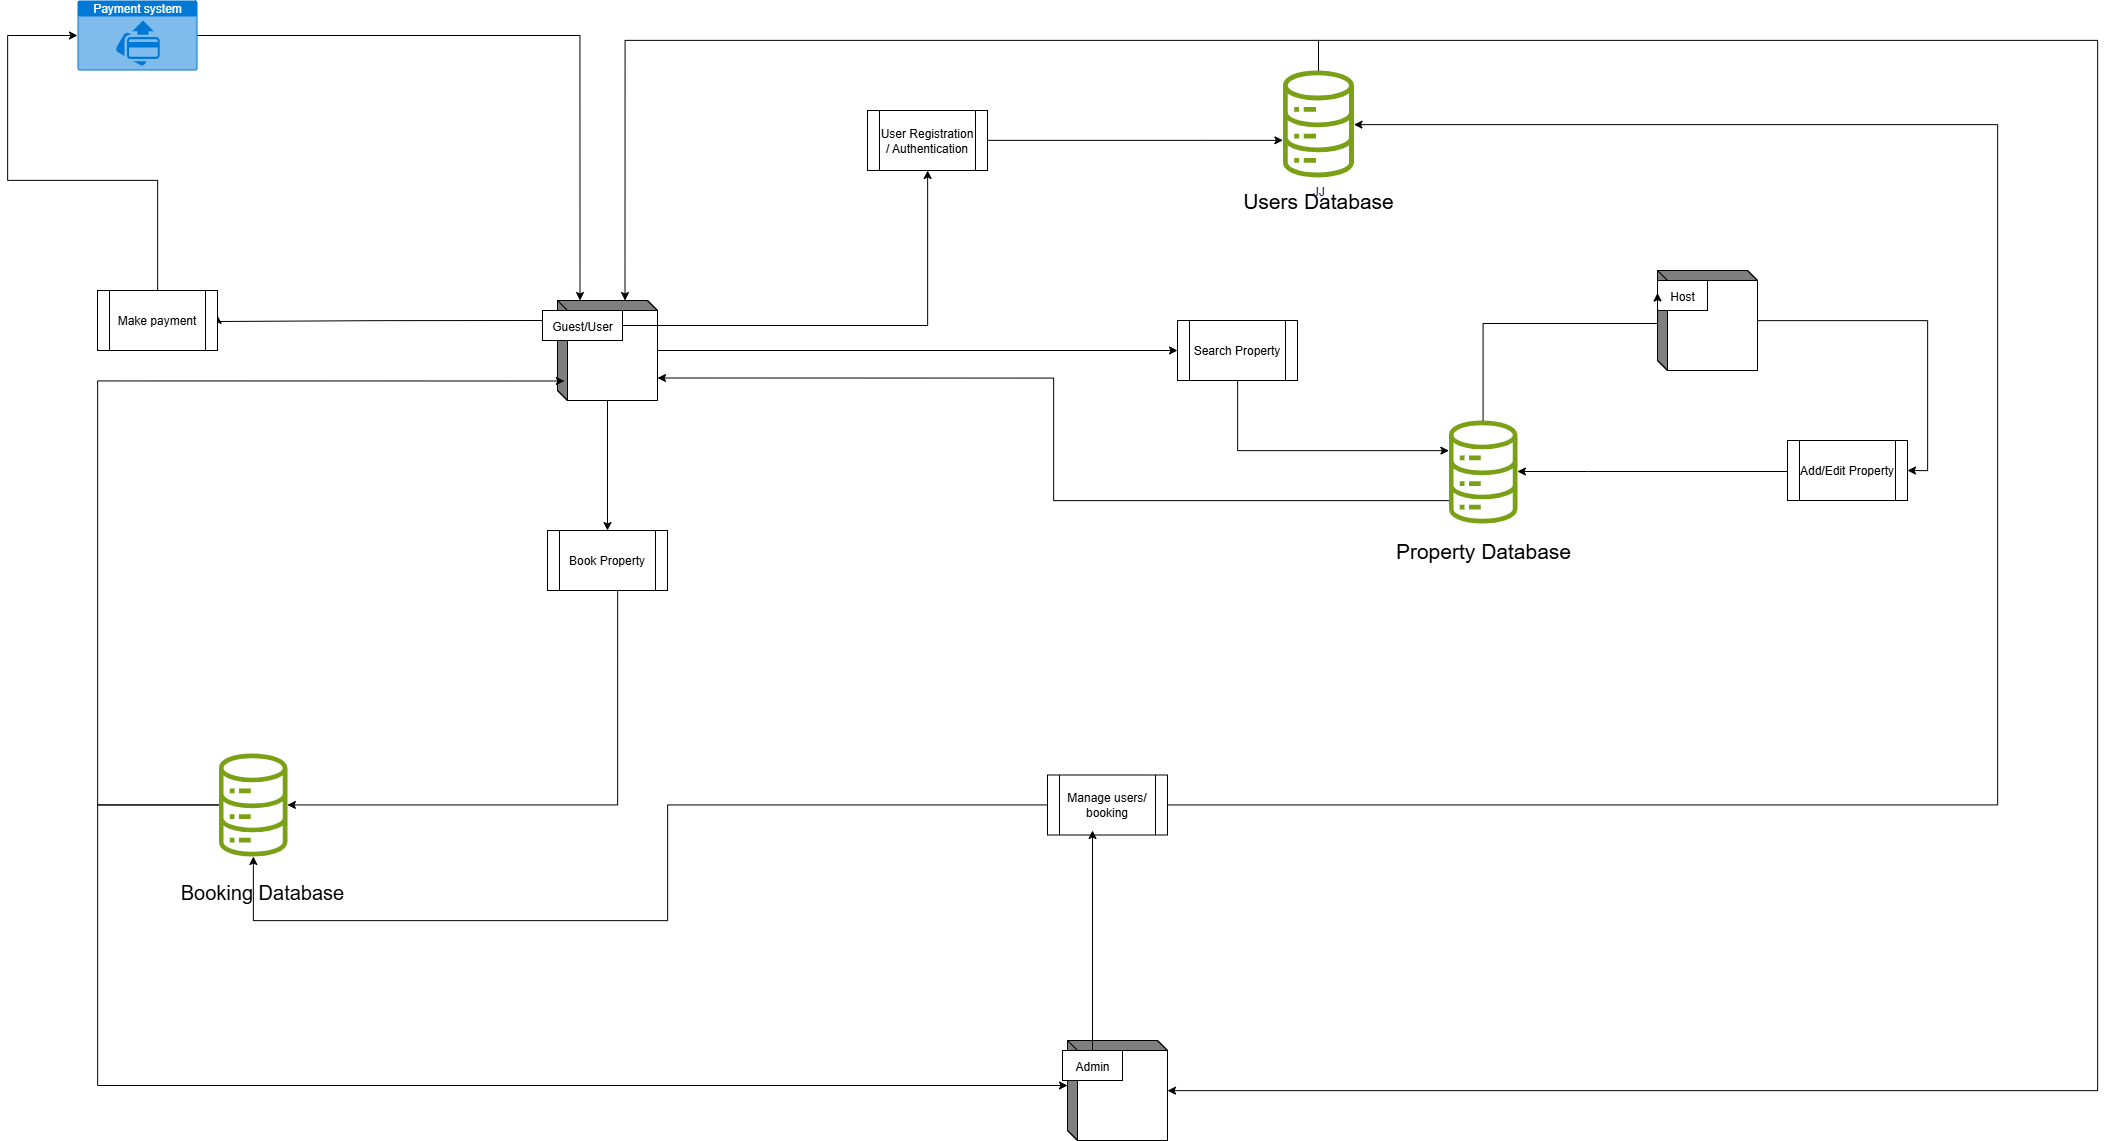

The diagram above was exported from draw.io. Its source (the exported page's mxGraphModel, read from the mxfile embedded in the PNG):
<mxGraphModel dx="4591" dy="2915" grid="1" gridSize="10" guides="1" tooltips="1" connect="1" arrows="1" fold="1" page="1" pageScale="1" pageWidth="1654" pageHeight="1169" background="#ffffff" math="0" shadow="0">
  <root>
    <mxCell id="0" />
    <mxCell id="1" parent="0" />
    <mxCell id="QT-K6ECztBrEB3S6-pKj-18" style="edgeStyle=orthogonalEdgeStyle;rounded=0;orthogonalLoop=1;jettySize=auto;html=1;entryX=0.5;entryY=0;entryDx=0;entryDy=0;" parent="1" source="QT-K6ECztBrEB3S6-pKj-1" target="QT-K6ECztBrEB3S6-pKj-17" edge="1">
      <mxGeometry relative="1" as="geometry" />
    </mxCell>
    <mxCell id="XaIFDx5uHTpFMt92eFmO-21" style="edgeStyle=orthogonalEdgeStyle;rounded=0;orthogonalLoop=1;jettySize=auto;html=1;entryX=0;entryY=0.5;entryDx=0;entryDy=0;" edge="1" parent="1" source="QT-K6ECztBrEB3S6-pKj-1" target="QT-K6ECztBrEB3S6-pKj-13">
      <mxGeometry relative="1" as="geometry" />
    </mxCell>
    <mxCell id="QT-K6ECztBrEB3S6-pKj-1" value="" style="html=1;dashed=0;whiteSpace=wrap;shape=mxgraph.dfd.externalEntity" parent="1" vertex="1">
      <mxGeometry x="60" y="80" width="100" height="100" as="geometry" />
    </mxCell>
    <mxCell id="QT-K6ECztBrEB3S6-pKj-2" value="Guest/User" style="autosize=1;part=1;resizable=0;strokeColor=inherit;fillColor=inherit;gradientColor=inherit;" parent="QT-K6ECztBrEB3S6-pKj-1" vertex="1">
      <mxGeometry width="80" height="30" relative="1" as="geometry">
        <mxPoint x="-15" y="10" as="offset" />
      </mxGeometry>
    </mxCell>
    <mxCell id="XaIFDx5uHTpFMt92eFmO-10" style="edgeStyle=orthogonalEdgeStyle;rounded=0;orthogonalLoop=1;jettySize=auto;html=1;entryX=1;entryY=0.5;entryDx=0;entryDy=0;" edge="1" parent="1" source="QT-K6ECztBrEB3S6-pKj-4" target="XaIFDx5uHTpFMt92eFmO-9">
      <mxGeometry relative="1" as="geometry" />
    </mxCell>
    <mxCell id="QT-K6ECztBrEB3S6-pKj-4" value="" style="html=1;dashed=0;whiteSpace=wrap;shape=mxgraph.dfd.externalEntity" parent="1" vertex="1">
      <mxGeometry x="1160" y="50" width="100" height="100" as="geometry" />
    </mxCell>
    <mxCell id="QT-K6ECztBrEB3S6-pKj-5" value="Host" style="autosize=1;part=1;resizable=0;strokeColor=inherit;fillColor=inherit;gradientColor=inherit;" parent="QT-K6ECztBrEB3S6-pKj-4" vertex="1">
      <mxGeometry width="50" height="30" relative="1" as="geometry">
        <mxPoint y="10" as="offset" />
      </mxGeometry>
    </mxCell>
    <mxCell id="QT-K6ECztBrEB3S6-pKj-6" value="" style="html=1;dashed=0;whiteSpace=wrap;shape=mxgraph.dfd.externalEntity" parent="1" vertex="1">
      <mxGeometry x="570" y="820" width="100" height="100" as="geometry" />
    </mxCell>
    <mxCell id="QT-K6ECztBrEB3S6-pKj-7" value="Admin" style="autosize=1;part=1;resizable=0;strokeColor=inherit;fillColor=inherit;gradientColor=inherit;" parent="QT-K6ECztBrEB3S6-pKj-6" vertex="1">
      <mxGeometry width="60" height="30" relative="1" as="geometry">
        <mxPoint x="-5" y="10" as="offset" />
      </mxGeometry>
    </mxCell>
    <mxCell id="XaIFDx5uHTpFMt92eFmO-17" style="edgeStyle=orthogonalEdgeStyle;rounded=0;orthogonalLoop=1;jettySize=auto;html=1;" edge="1" parent="1" source="QT-K6ECztBrEB3S6-pKj-8" target="QT-K6ECztBrEB3S6-pKj-19">
      <mxGeometry relative="1" as="geometry">
        <Array as="points">
          <mxPoint x="710" y="-80" />
          <mxPoint x="710" y="-80" />
        </Array>
      </mxGeometry>
    </mxCell>
    <mxCell id="QT-K6ECztBrEB3S6-pKj-8" value="User Registration / Authentication" style="shape=process;whiteSpace=wrap;html=1;backgroundOutline=1;" parent="1" vertex="1">
      <mxGeometry x="370" y="-110" width="120" height="60" as="geometry" />
    </mxCell>
    <mxCell id="XaIFDx5uHTpFMt92eFmO-22" style="edgeStyle=orthogonalEdgeStyle;rounded=0;orthogonalLoop=1;jettySize=auto;html=1;" edge="1" parent="1" source="QT-K6ECztBrEB3S6-pKj-13" target="QT-K6ECztBrEB3S6-pKj-30">
      <mxGeometry relative="1" as="geometry">
        <Array as="points">
          <mxPoint x="740" y="230" />
        </Array>
      </mxGeometry>
    </mxCell>
    <mxCell id="QT-K6ECztBrEB3S6-pKj-13" value="Search Property" style="shape=process;whiteSpace=wrap;html=1;backgroundOutline=1;" parent="1" vertex="1">
      <mxGeometry x="680" y="100" width="120" height="60" as="geometry" />
    </mxCell>
    <mxCell id="QT-K6ECztBrEB3S6-pKj-42" style="edgeStyle=orthogonalEdgeStyle;rounded=0;orthogonalLoop=1;jettySize=auto;html=1;" parent="1" source="QT-K6ECztBrEB3S6-pKj-17" target="QT-K6ECztBrEB3S6-pKj-38" edge="1">
      <mxGeometry relative="1" as="geometry">
        <Array as="points">
          <mxPoint x="120" y="440" />
          <mxPoint x="120" y="440" />
        </Array>
      </mxGeometry>
    </mxCell>
    <mxCell id="QT-K6ECztBrEB3S6-pKj-17" value="Book Property" style="shape=process;whiteSpace=wrap;html=1;backgroundOutline=1;" parent="1" vertex="1">
      <mxGeometry x="50" y="310" width="120" height="60" as="geometry" />
    </mxCell>
    <mxCell id="QT-K6ECztBrEB3S6-pKj-20" value="&lt;font style=&quot;font-size: 21px;&quot;&gt;Users Database&lt;/font&gt;" style="text;html=1;align=center;verticalAlign=middle;whiteSpace=wrap;rounded=0;fontSize=35;movable=1;resizable=1;rotatable=1;deletable=1;editable=1;locked=0;connectable=1;" parent="1" vertex="1">
      <mxGeometry x="736.89" y="-40" width="168.08" height="30" as="geometry" />
    </mxCell>
    <mxCell id="QT-K6ECztBrEB3S6-pKj-25" value="" style="group;movable=1;resizable=1;rotatable=1;deletable=1;editable=1;locked=0;connectable=1;" parent="1" vertex="1" connectable="0">
      <mxGeometry x="783.93" y="-150" width="74" height="115" as="geometry" />
    </mxCell>
    <mxCell id="QT-K6ECztBrEB3S6-pKj-19" value="JJ" style="sketch=0;outlineConnect=0;fontColor=#232F3E;gradientColor=none;fillColor=#7AA116;strokeColor=none;dashed=0;verticalLabelPosition=bottom;verticalAlign=top;align=center;html=1;fontSize=12;fontStyle=0;aspect=fixed;pointerEvents=1;shape=mxgraph.aws4.iot_analytics_data_store;" parent="QT-K6ECztBrEB3S6-pKj-25" vertex="1">
      <mxGeometry width="74" height="106.88493018777082" as="geometry" />
    </mxCell>
    <mxCell id="QT-K6ECztBrEB3S6-pKj-28" value="&lt;span style=&quot;font-size: 21px;&quot;&gt;Property Database&lt;/span&gt;" style="text;html=1;align=center;verticalAlign=middle;whiteSpace=wrap;rounded=0;fontSize=35;movable=1;resizable=1;rotatable=1;deletable=1;editable=1;locked=0;connectable=1;" parent="1" vertex="1">
      <mxGeometry x="887.6" y="310" width="196.11" height="30" as="geometry" />
    </mxCell>
    <mxCell id="QT-K6ECztBrEB3S6-pKj-30" value="" style="sketch=0;outlineConnect=0;fontColor=#232F3E;gradientColor=none;fillColor=#7AA116;strokeColor=none;dashed=0;verticalLabelPosition=bottom;verticalAlign=top;align=center;html=1;fontSize=12;fontStyle=0;aspect=fixed;pointerEvents=1;shape=mxgraph.aws4.iot_analytics_data_store;" parent="1" vertex="1">
      <mxGeometry x="950" y="200" width="71.31" height="103" as="geometry" />
    </mxCell>
    <mxCell id="QT-K6ECztBrEB3S6-pKj-38" value="" style="sketch=0;outlineConnect=0;fontColor=#232F3E;gradientColor=none;fillColor=#7AA116;strokeColor=none;dashed=0;verticalLabelPosition=bottom;verticalAlign=top;align=center;html=1;fontSize=12;fontStyle=0;aspect=fixed;pointerEvents=1;shape=mxgraph.aws4.iot_analytics_data_store;" parent="1" vertex="1">
      <mxGeometry x="-280" y="533" width="71.3" height="103" as="geometry" />
    </mxCell>
    <mxCell id="QT-K6ECztBrEB3S6-pKj-40" value="Booking Database" style="text;html=1;align=center;verticalAlign=middle;whiteSpace=wrap;rounded=0;fontSize=20;" parent="1" vertex="1">
      <mxGeometry x="-420" y="636" width="370" height="70" as="geometry" />
    </mxCell>
    <mxCell id="XaIFDx5uHTpFMt92eFmO-9" value="Add/Edit Property" style="shape=process;whiteSpace=wrap;html=1;backgroundOutline=1;" vertex="1" parent="1">
      <mxGeometry x="1290" y="220" width="120" height="60" as="geometry" />
    </mxCell>
    <mxCell id="XaIFDx5uHTpFMt92eFmO-11" style="edgeStyle=orthogonalEdgeStyle;rounded=0;orthogonalLoop=1;jettySize=auto;html=1;" edge="1" parent="1" source="XaIFDx5uHTpFMt92eFmO-9" target="QT-K6ECztBrEB3S6-pKj-30">
      <mxGeometry relative="1" as="geometry">
        <Array as="points">
          <mxPoint x="1090" y="251" />
          <mxPoint x="1090" y="251" />
        </Array>
      </mxGeometry>
    </mxCell>
    <mxCell id="XaIFDx5uHTpFMt92eFmO-12" style="edgeStyle=orthogonalEdgeStyle;rounded=0;orthogonalLoop=1;jettySize=auto;html=1;entryX=0;entryY=0;entryDx=0;entryDy=22.5;entryPerimeter=0;" edge="1" parent="1" source="QT-K6ECztBrEB3S6-pKj-30" target="QT-K6ECztBrEB3S6-pKj-4">
      <mxGeometry relative="1" as="geometry">
        <Array as="points">
          <mxPoint x="986" y="103" />
        </Array>
      </mxGeometry>
    </mxCell>
    <mxCell id="XaIFDx5uHTpFMt92eFmO-13" value="Payment system" style="html=1;whiteSpace=wrap;strokeColor=none;fillColor=#0079D6;labelPosition=center;verticalLabelPosition=middle;verticalAlign=top;align=center;fontSize=12;outlineConnect=0;spacingTop=-6;fontColor=#FFFFFF;sketch=0;shape=mxgraph.sitemap.payment;" vertex="1" parent="1">
      <mxGeometry x="-420" y="-220" width="120" height="70" as="geometry" />
    </mxCell>
    <mxCell id="XaIFDx5uHTpFMt92eFmO-19" style="edgeStyle=orthogonalEdgeStyle;rounded=0;orthogonalLoop=1;jettySize=auto;html=1;" edge="1" parent="1" source="QT-K6ECztBrEB3S6-pKj-2" target="QT-K6ECztBrEB3S6-pKj-8">
      <mxGeometry relative="1" as="geometry" />
    </mxCell>
    <mxCell id="XaIFDx5uHTpFMt92eFmO-25" style="edgeStyle=orthogonalEdgeStyle;rounded=0;orthogonalLoop=1;jettySize=auto;html=1;entryX=0.069;entryY=0.805;entryDx=0;entryDy=0;entryPerimeter=0;" edge="1" parent="1" source="QT-K6ECztBrEB3S6-pKj-38" target="QT-K6ECztBrEB3S6-pKj-1">
      <mxGeometry relative="1" as="geometry">
        <Array as="points">
          <mxPoint x="-400" y="585" />
          <mxPoint x="-400" y="161" />
        </Array>
      </mxGeometry>
    </mxCell>
    <mxCell id="XaIFDx5uHTpFMt92eFmO-27" style="edgeStyle=orthogonalEdgeStyle;rounded=0;orthogonalLoop=1;jettySize=auto;html=1;entryX=0;entryY=0;entryDx=100;entryDy=77.5;entryPerimeter=0;" edge="1" parent="1" source="QT-K6ECztBrEB3S6-pKj-30" target="QT-K6ECztBrEB3S6-pKj-1">
      <mxGeometry relative="1" as="geometry">
        <Array as="points">
          <mxPoint x="556" y="280" />
          <mxPoint x="556" y="157" />
        </Array>
      </mxGeometry>
    </mxCell>
    <mxCell id="XaIFDx5uHTpFMt92eFmO-28" style="edgeStyle=orthogonalEdgeStyle;rounded=0;orthogonalLoop=1;jettySize=auto;html=1;entryX=1;entryY=0.5;entryDx=0;entryDy=0;" edge="1" parent="1">
      <mxGeometry relative="1" as="geometry">
        <mxPoint x="-280" y="95" as="targetPoint" />
        <mxPoint x="45" y="100" as="sourcePoint" />
        <Array as="points">
          <mxPoint x="-117" y="101" />
          <mxPoint x="-280" y="101" />
        </Array>
      </mxGeometry>
    </mxCell>
    <mxCell id="XaIFDx5uHTpFMt92eFmO-29" value="Make payment" style="shape=process;whiteSpace=wrap;html=1;backgroundOutline=1;" vertex="1" parent="1">
      <mxGeometry x="-400" y="70" width="120" height="60" as="geometry" />
    </mxCell>
    <mxCell id="XaIFDx5uHTpFMt92eFmO-30" style="edgeStyle=orthogonalEdgeStyle;rounded=0;orthogonalLoop=1;jettySize=auto;html=1;entryX=0;entryY=0;entryDx=67.5;entryDy=0;entryPerimeter=0;" edge="1" parent="1" source="QT-K6ECztBrEB3S6-pKj-19" target="QT-K6ECztBrEB3S6-pKj-1">
      <mxGeometry relative="1" as="geometry">
        <Array as="points">
          <mxPoint x="821" y="-180" />
          <mxPoint x="128" y="-180" />
        </Array>
      </mxGeometry>
    </mxCell>
    <mxCell id="XaIFDx5uHTpFMt92eFmO-32" style="edgeStyle=orthogonalEdgeStyle;rounded=0;orthogonalLoop=1;jettySize=auto;html=1;entryX=0;entryY=0;entryDx=22.5;entryDy=0;entryPerimeter=0;" edge="1" parent="1" source="XaIFDx5uHTpFMt92eFmO-13" target="QT-K6ECztBrEB3S6-pKj-1">
      <mxGeometry relative="1" as="geometry" />
    </mxCell>
    <mxCell id="XaIFDx5uHTpFMt92eFmO-33" style="edgeStyle=orthogonalEdgeStyle;rounded=0;orthogonalLoop=1;jettySize=auto;html=1;entryX=0;entryY=0.5;entryDx=0;entryDy=0;entryPerimeter=0;" edge="1" parent="1" source="XaIFDx5uHTpFMt92eFmO-29" target="XaIFDx5uHTpFMt92eFmO-13">
      <mxGeometry relative="1" as="geometry">
        <Array as="points">
          <mxPoint x="-340" y="-40" />
          <mxPoint x="-490" y="-40" />
          <mxPoint x="-490" y="-185" />
        </Array>
      </mxGeometry>
    </mxCell>
    <mxCell id="XaIFDx5uHTpFMt92eFmO-40" style="edgeStyle=orthogonalEdgeStyle;rounded=0;orthogonalLoop=1;jettySize=auto;html=1;" edge="1" parent="1" source="XaIFDx5uHTpFMt92eFmO-36" target="QT-K6ECztBrEB3S6-pKj-38">
      <mxGeometry relative="1" as="geometry">
        <Array as="points">
          <mxPoint x="170" y="585" />
          <mxPoint x="170" y="700" />
          <mxPoint x="-244" y="700" />
        </Array>
      </mxGeometry>
    </mxCell>
    <mxCell id="XaIFDx5uHTpFMt92eFmO-46" style="edgeStyle=orthogonalEdgeStyle;rounded=0;orthogonalLoop=1;jettySize=auto;html=1;" edge="1" parent="1" source="XaIFDx5uHTpFMt92eFmO-36" target="QT-K6ECztBrEB3S6-pKj-19">
      <mxGeometry relative="1" as="geometry">
        <Array as="points">
          <mxPoint x="1500" y="584" />
          <mxPoint x="1500" y="-96" />
        </Array>
      </mxGeometry>
    </mxCell>
    <mxCell id="XaIFDx5uHTpFMt92eFmO-36" value="Manage users/ booking" style="shape=process;whiteSpace=wrap;html=1;backgroundOutline=1;" vertex="1" parent="1">
      <mxGeometry x="550" y="554.5" width="120" height="60" as="geometry" />
    </mxCell>
    <mxCell id="XaIFDx5uHTpFMt92eFmO-43" style="edgeStyle=orthogonalEdgeStyle;rounded=0;orthogonalLoop=1;jettySize=auto;html=1;entryX=0;entryY=0;entryDx=0;entryDy=45;entryPerimeter=0;" edge="1" parent="1" source="QT-K6ECztBrEB3S6-pKj-38" target="QT-K6ECztBrEB3S6-pKj-6">
      <mxGeometry relative="1" as="geometry">
        <Array as="points">
          <mxPoint x="-400" y="585" />
          <mxPoint x="-400" y="865" />
        </Array>
      </mxGeometry>
    </mxCell>
    <mxCell id="XaIFDx5uHTpFMt92eFmO-44" style="edgeStyle=orthogonalEdgeStyle;rounded=0;orthogonalLoop=1;jettySize=auto;html=1;entryX=0.375;entryY=0.925;entryDx=0;entryDy=0;entryPerimeter=0;" edge="1" parent="1" source="QT-K6ECztBrEB3S6-pKj-7" target="XaIFDx5uHTpFMt92eFmO-36">
      <mxGeometry relative="1" as="geometry" />
    </mxCell>
    <mxCell id="XaIFDx5uHTpFMt92eFmO-47" style="edgeStyle=orthogonalEdgeStyle;rounded=0;orthogonalLoop=1;jettySize=auto;html=1;" edge="1" parent="1" source="QT-K6ECztBrEB3S6-pKj-19" target="QT-K6ECztBrEB3S6-pKj-6">
      <mxGeometry relative="1" as="geometry">
        <Array as="points">
          <mxPoint x="821" y="-180" />
          <mxPoint x="1600" y="-180" />
          <mxPoint x="1600" y="870" />
        </Array>
      </mxGeometry>
    </mxCell>
  </root>
</mxGraphModel>